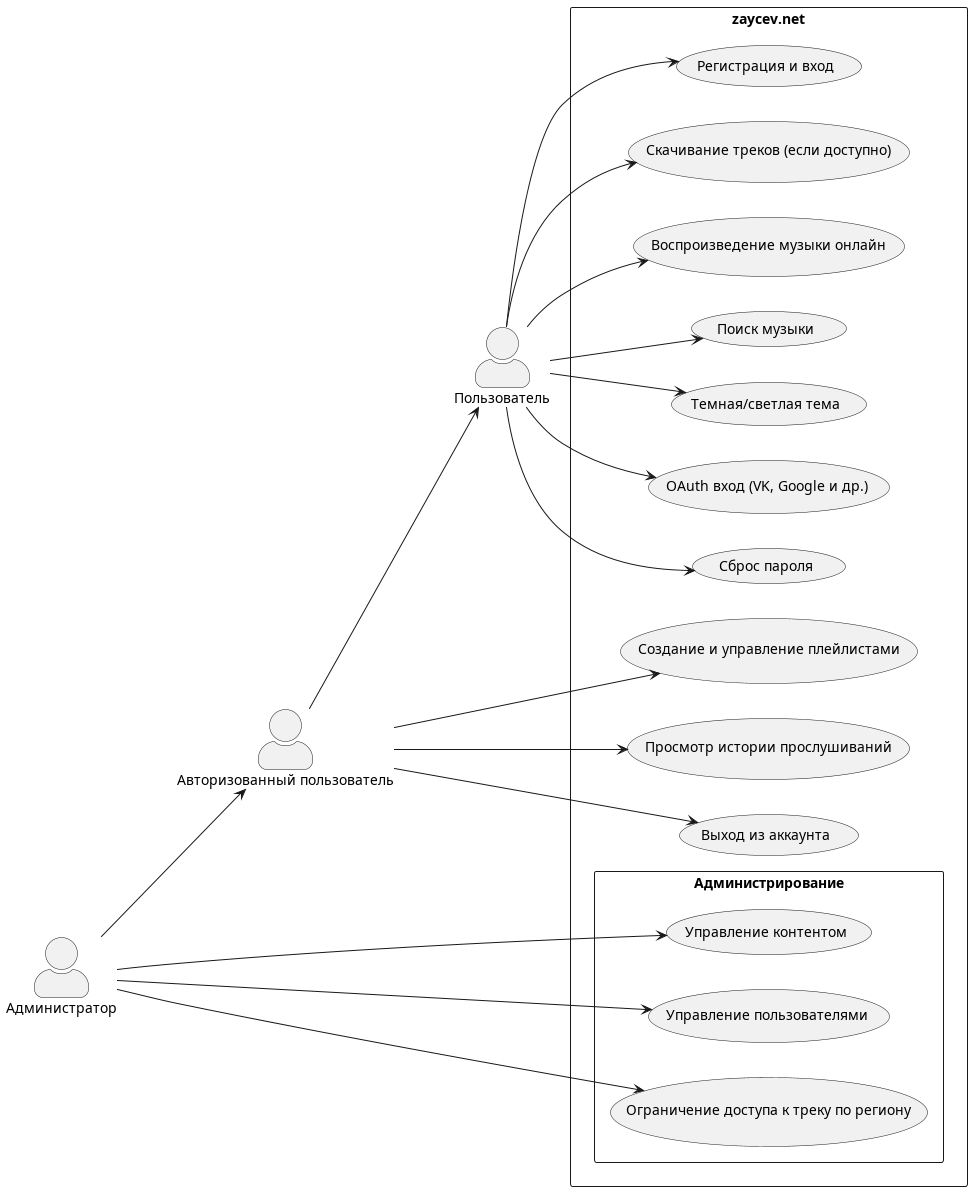

The diagram above was rendered by PlantUML. Its source (embedded in the PNG):
@startuml usecase
left to right direction
skinparam packageStyle rectangle
skinparam actorStyle awesome

actor "Пользователь" as UnauthenticatedUser
actor "Авторизованный пользователь" as User
actor "Администратор" as Admin

package "zaycev.net" {
    usecase "Поиск музыки" as UC1
    usecase "Воспроизведение музыки онлайн" as UC2
    usecase "Скачивание треков (если доступно)" as UC3
    usecase "Создание и управление плейлистами" as UC4
    usecase "Просмотр истории прослушиваний" as UC5
    usecase "Регистрация и вход" as UC6
    usecase "Сброс пароля" as UC7
    usecase "OAuth вход (VK, Google и др.)" as UC8
    usecase "Темная/светлая тема" as UC9
    usecase "Выход из аккаунта" as UC10

    package "Администрирование" {
        usecase "Управление контентом" as UC11
        usecase "Управление пользователями" as UC12
        usecase "Ограничение доступа к треку по региону" as UC13
    }
}

Admin --> User
User --> UnauthenticatedUser

UnauthenticatedUser --> UC1
UnauthenticatedUser --> UC2
UnauthenticatedUser --> UC3
UnauthenticatedUser --> UC6
UnauthenticatedUser --> UC7
UnauthenticatedUser --> UC8
UnauthenticatedUser --> UC9

User --> UC4
User --> UC5
User --> UC10

Admin --> UC11
Admin --> UC12
Admin --> UC13

@enduml